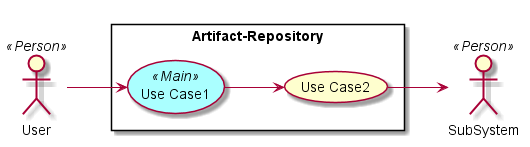

The diagram above was rendered by PlantUML. Its source (embedded in the PNG):
@startuml

left to right direction

skinparam usecase {
  BackgroudnColor #ffffaa
  BackgroundColor<<Main>> #aaffff
}
actor :User: <<Person>>
actor :SubSystem: <<Person>>


rectangle "Artifact-Repository" {
UseCase UC1 <<Main>> as "Use Case1"
UseCase UC2  as "Use Case2"


User --> UC1
UC1 --> UC2
UC2 --> SubSystem
}

@enduml